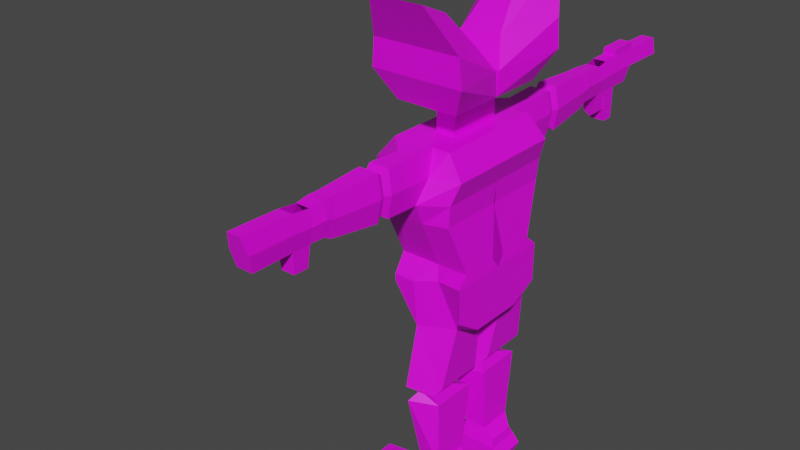 # Source: BOT1.blend  (saved by Blender 2.82.7; exported with 4.5.12 LTS)
import bpy
from mathutils import Matrix  # noqa: F401  (used for matrix-valued properties, if any)

bpy.ops.wm.read_factory_settings(use_empty=True)
scene = bpy.context.scene
scene.name = 'Scene'

# ---- collections
col_collection = bpy.data.collections.new('Collection'); scene.collection.children.link(col_collection)

# ---- images (referenced by path relative to the original .blend; pixels are not part of the script)
import os
ASSET_DIR = os.environ.get("B2B_ASSET_DIR", "")  # directory of the original .blend (textures are referenced by path, not embedded)
HERE = os.path.dirname(os.path.abspath(__file__))  # packed textures are extracted next to this script under _unpacked/

def load_image(name, relpath, width, height, colorspace="sRGB"):
    """Load a texture the original file referenced (path relative to the .blend, or extracted next to this script)."""
    p = next((c for c in (os.path.join(HERE, relpath), os.path.join(ASSET_DIR, relpath)) if relpath and os.path.exists(c)), "")
    if p:
        img = bpy.data.images.load(p, check_existing=True)
        img.name = name
    else:  # same state as the original file: an image datablock whose file is absent (Cycles renders it pink)
        img = bpy.data.images.new(name, width, height)
        img.source = "FILE"
        img.filepath = "//" + (relpath or name)
    img.colorspace_settings.name = colorspace
    return img
img_frame_1_png = load_image('Frame 1.png', 'Frame 1.png', 1024, 1024, 'sRGB')

# ---- materials (node trees are filled in below, after node groups)
mat_material_001 = bpy.data.materials.new('Material.001')
mat_material_001.use_transparent_shadow = False

# ---- material node trees
mat_material_001.use_nodes = True; mat_material_001.node_tree.nodes.clear()
_N = mat_material_001.node_tree.nodes; _L = mat_material_001.node_tree.links
n0 = _N.new('ShaderNodeOutputMaterial'); n0.name = 'Material Output'; n0.location = (300, 300)
n1 = _N.new('ShaderNodeBsdfPrincipled'); n1.name = 'Principled BSDF'; n1.location = (10, 300)
n1.distribution = 'GGX'
n1.subsurface_method = 'BURLEY'
n1.inputs[3].default_value = 1.45
n1.inputs[27].default_value = (0.0, 0.0, 0.0, 1.0)
n1.inputs[28].default_value = 1.0
n2 = _N.new('ShaderNodeTexImage'); n2.name = 'Image Texture'; n2.location = (-312, 293)
n2.image = img_frame_1_png
n2.interpolation = 'Closest'
_L.new(n1.outputs[0], n0.inputs[0])
_L.new(n2.outputs[0], n1.inputs[0])
n0.is_active_output = True

# ---- world
world_world = bpy.data.worlds.new('World'); scene.world = world_world
world_world.use_nodes = True; world_world.node_tree.nodes.clear()
_N = world_world.node_tree.nodes; _L = world_world.node_tree.links
n0 = _N.new('ShaderNodeOutputWorld'); n0.name = 'World Output'; n0.location = (300, 300)
n1 = _N.new('ShaderNodeBackground'); n1.name = 'Background'; n1.location = (10, 300)
n1.inputs[0].default_value = (0.05088, 0.05088, 0.05088, 1.0)
_L.new(n1.outputs[0], n0.inputs[0])
n0.is_active_output = True
world_world.color = (0.05088, 0.05088, 0.05088)
world_world.use_sun_shadow = False
world_world.sun_shadow_jitter_overblur = 0.0

# ---- meshes
me_cube_002 = bpy.data.meshes.new('Cube.002')
me_cube_002.from_pydata([(-1.0, 1.0, -0.8643), (-1.0, 1.0, 1.0), (1.494, 1.0, -1.186), (1.0, 1.0, 1.0), (-1.0, 1.0, -0.7772), (1.494, 1.0, -0.6648), (-1.295, 1.148, 0.4237), (1.295, 1.148, 0.4237), (-1.0, 0.4932, 1.0), (1.494, 0.4932, -1.372), (-0.6495, 0.4932, -1.372), (1.0, 0.4932, 1.0), (1.494, 0.4932, -0.6648), (-1.0, 0.4932, -0.7772), (1.295, 0.4919, 0.4237), (-1.295, 0.4919, 0.4237), (-1.002, 0.7997, -0.5279), (1.455, 0.7997, -0.5279), (1.455, -0.1395, -0.5279), (-1.002, 0.00109, -0.5279), (-1.002, 0.2912, -0.5279), (1.455, 0.2912, -0.5279), (0.8854, 1.205, -1.417), (0.419, 1.0, 1.0), (0.419, 1.0, -0.7318), (0.419, 1.388, 0.4061), (0.8854, 0.6032, -1.421), (0.419, 0.4932, 1.0), (0.3677, 0.7997, -0.5279), (-0.2612, 0.9135, -1.417), (-0.2612, 0.312, -1.421), (-0.2612, 1.369, 0.9933), (-0.2612, 1.0, -0.7772), (-0.4028, 1.388, 0.4061), (-0.2612, 0.4932, 1.0), (-0.2889, 0.7997, -0.5279), (-0.2612, 0.4932, 1.247), (0.419, 0.4932, 1.247), (-0.2612, 0.4932, 1.247), (0.419, 0.4932, 1.247), (-0.9784, 0.9594, 1.432), (-0.3387, 0.821, 2.485), (0.4964, 0.821, 2.485), (-0.8336, 1.641, 2.739), (0.9913, 1.641, 2.739), (-0.6119, 0.3055, 2.056), (1.588, 1.209, 2.165), (0.7696, 0.3055, 2.056), (-1.431, 1.209, 2.165), (-0.2612, 1.985, 1.013), (0.419, 1.985, 1.013), (-0.4028, 2.004, 0.4262), (0.419, 2.004, 0.4262), (-0.2003, 2.104, 0.9579), (0.3439, 2.104, 0.9579), (-0.3136, 2.119, 0.4881), (0.3439, 2.119, 0.4881), (-0.2612, 2.208, 1.019), (0.419, 2.208, 1.019), (-0.4028, 2.227, 0.4323), (0.419, 2.227, 0.4323), (-0.1996, 3.087, 0.9891), (0.343, 3.087, 0.9891), (-0.3125, 3.102, 0.5207), (0.343, 3.102, 0.5207), (-0.1996, 3.241, 0.9933), (0.343, 3.241, 0.9933), (-0.3125, 3.256, 0.5775), (0.343, 3.256, 0.5775), (-0.1668, 3.676, 0.9707), (0.3071, 3.676, 0.9707), (-0.2654, 3.689, 0.5775), (0.3071, 3.689, 0.5775), (-0.1668, 3.878, 1.001), (0.3071, 3.878, 1.001), (-0.2654, 3.891, 0.5775), (0.3071, 3.891, 0.5775), (0.5868, 1.363, -2.285), (0.5868, 0.4653, -2.291), (-0.4291, 1.072, -2.285), (-0.4291, 0.1742, -2.291), (0.351, 0.865, -2.39), (0.351, 0.3838, -2.393), (-0.1932, 0.865, -2.39), (-0.1932, 0.3838, -2.393), (0.5536, 1.248, -2.505), (0.5536, 0.4082, -2.51), (-0.3958, 1.045, -2.505), (-0.3958, 0.206, -2.51), (0.6392, 1.048, -3.396), (0.6392, 0.4428, -3.398), (-0.1556, 0.8457, -3.396), (-0.1556, 0.4311, -3.398), (1.052, 0.8801, -3.502), (1.052, 0.399, -3.505), (-0.1932, 0.8801, -3.502), (-0.1932, 0.399, -3.505), (1.12, 0.9612, -3.615), (1.12, 0.3598, -3.619), (-0.2612, 0.9612, -3.615), (-0.2612, 0.3598, -3.619), (1.398, 0.9625, -3.736), (1.398, 0.3611, -3.74), (-0.2612, 0.9625, -3.736), (-0.2612, 0.3611, -3.74), (1.12, 0.9655, -4.012), (1.12, 0.3641, -4.016), (-0.2612, 0.9655, -4.012), (-0.2612, 0.3641, -4.016), (-2.365, 0.9625, -3.867), (-2.365, 0.3611, -3.87), (-2.365, 0.9655, -4.012), (-2.365, 0.3641, -4.016), (-0.1668, 4.215, 1.01), (0.3071, 4.207, 1.01), (-0.2654, 4.22, 0.5775), (0.3071, 4.22, 0.5775), (0.2572, 3.971, 0.3078), (-0.2156, 3.971, 0.3078), (0.2572, 3.525, 0.3078), (-0.2156, 3.716, 0.3078), (-0.1668, 4.761, 1.017), (0.3071, 4.761, 1.017), (-0.2654, 4.6, 0.5775), (0.3071, 4.6, 0.5775), (-1.233, 1.134, 0.1435), (1.232, 1.134, 0.1435), (1.232, 0.008801, 0.1435), (-1.233, 0.008801, 0.1435), (-1.233, 0.5098, 0.1435), (1.232, 0.5098, 0.1435), (0.4257, 1.24, 0.1358), (-0.3697, 1.24, 0.1358), (-1.513, 1.196, 1.805), (-1.005, 0.04099, 1.737), (1.136, 0.9594, 1.432), (1.163, 0.04099, 1.737), (1.67, 1.196, 1.805), (-1.0, -1.0, -0.8643), (-1.0, -1.0, 1.0), (1.494, -1.0, -1.114), (1.0, -1.0, 1.0), (-0.6495, 0.0, -1.372), (-1.0, 0.0, 1.0), (1.494, 0.0, -1.372), (1.0, 0.0, 1.0), (-1.0, -1.0, -0.7772), (1.494, -1.0, -0.6648), (1.494, 0.0, -0.6648), (-1.0, 0.0, -0.7772), (-1.295, -1.148, 0.4237), (1.295, -1.148, 0.4237), (1.295, 0.0, 0.4237), (-1.295, 0.0, 0.4237), (-1.0, -0.4932, 1.0), (1.494, -0.4932, -1.372), (-0.6495, -0.4932, -1.372), (1.0, -0.4932, 1.0), (1.494, -0.4932, -0.6648), (-1.0, -0.4932, -0.7772), (1.295, -0.4919, 0.4237), (-1.295, -0.4919, 0.4237), (-1.002, -0.7997, -0.5279), (1.455, -0.7997, -0.5279), (1.455, 0.1395, -0.5279), (-1.002, -0.00109, -0.5279), (-1.002, -0.2912, -0.5279), (1.455, -0.2912, -0.5279), (0.8854, -0.6223, -1.417), (0.419, -1.0, 1.0), (0.419, 0.0, 1.0), (0.419, 0.0, -1.372), (0.419, -0.8307, -0.7413), (0.419, -1.388, 0.4061), (0.8854, -0.02088, -1.421), (0.419, -0.4932, 1.0), (0.3677, -0.7997, -0.5279), (-0.2612, -0.9135, -1.417), (-0.2612, 0.0, -1.372), (-0.2612, -0.312, -1.421), (-0.2612, -1.369, 0.9933), (-0.2612, 0.0, 1.0), (-0.2612, -1.0, -0.7772), (-0.4028, -1.388, 0.4061), (-0.2612, -0.4932, 1.0), (-0.2889, -0.7997, -0.5279), (-0.2612, 0.0, 1.247), (0.419, 0.0, 1.247), (-0.2612, -0.4932, 1.247), (0.419, -0.4932, 1.247), (-0.2612, 0.0, 1.247), (0.419, 0.0, 1.247), (-0.2612, -0.4932, 1.247), (0.419, -0.4932, 1.247), (-0.9784, 0.0, 1.432), (-0.9784, -0.9594, 1.432), (-0.3387, -0.821, 2.485), (0.4964, -0.821, 2.485), (-0.8336, -1.641, 2.739), (0.9913, -1.641, 2.739), (-0.6119, -0.3055, 2.056), (1.588, -1.209, 2.165), (0.7696, -0.3055, 2.056), (-1.431, -1.209, 2.165), (-0.2612, -1.985, 1.013), (0.419, -1.985, 1.013), (-0.4028, -2.004, 0.4262), (0.419, -2.004, 0.4262), (-0.2003, -2.104, 0.9579), (0.3439, -2.104, 0.9579), (-0.3136, -2.119, 0.4881), (0.3439, -2.119, 0.4881), (-0.2612, -2.208, 1.019), (0.419, -2.208, 1.019), (-0.4028, -2.227, 0.4323), (0.419, -2.227, 0.4323), (-0.1996, -3.087, 0.9891), (0.343, -3.087, 0.9891), (-0.3125, -3.102, 0.5207), (0.343, -3.102, 0.5207), (-0.1996, -3.241, 0.9933), (0.343, -3.241, 0.9933), (-0.3125, -3.256, 0.5775), (0.343, -3.256, 0.5775), (-0.1668, -3.485, 0.9707), (0.3071, -3.485, 0.9707), (-0.2654, -3.498, 0.5775), (0.3071, -3.498, 0.5775), (-0.1668, -3.795, 1.001), (0.3071, -3.795, 1.001), (-0.2654, -3.808, 0.5775), (0.3071, -3.808, 0.5775), (0.5868, -0.7812, -2.285), (0.5868, 0.117, -2.291), (-0.4291, -1.072, -2.285), (-0.4291, -0.1742, -2.291), (0.351, -0.865, -2.39), (0.351, -0.3838, -2.393), (-0.1932, -0.865, -2.39), (-0.1932, -0.3838, -2.393), (0.5536, -0.8431, -2.505), (0.5536, -0.00372, -2.51), (-0.3958, -1.045, -2.505), (-0.3958, -0.206, -2.51), (0.6264, -0.8666, -3.396), (0.6392, -0.2288, -3.398), (-0.1556, -0.8457, -3.396), (-0.1556, -0.4311, -3.398), (1.052, -0.8801, -3.502), (1.052, -0.399, -3.505), (-0.1932, -0.8801, -3.502), (-0.1932, -0.399, -3.505), (1.12, -0.9612, -3.615), (1.12, -0.3598, -3.619), (-0.2612, -0.9612, -3.615), (-0.2612, -0.3598, -3.619), (1.398, -0.9625, -3.736), (1.398, -0.3611, -3.74), (-0.2612, -0.9625, -3.736), (-0.2612, -0.3611, -3.74), (1.12, -0.9655, -4.012), (1.12, -0.3641, -4.016), (-0.2612, -0.9655, -4.012), (-0.2612, -0.3641, -4.016), (-2.365, -0.9625, -3.867), (-2.365, -0.3611, -3.87), (-2.365, -0.9655, -4.012), (-2.365, -0.3641, -4.016), (-0.1668, -4.133, 1.01), (0.3071, -4.124, 1.01), (-0.2654, -4.137, 0.5775), (0.3071, -4.137, 0.5775), (0.2572, -3.781, 0.3078), (-0.2156, -3.781, 0.3078), (0.2572, -3.525, 0.3078), (-0.2156, -3.525, 0.3078), (-0.1668, -4.678, 1.017), (0.3071, -4.678, 1.017), (-0.2654, -4.517, 0.5775), (0.3071, -4.517, 0.5775), (-1.233, -1.134, 0.1435), (1.232, -1.134, 0.1435), (1.232, -0.008801, 0.1435), (-1.233, -0.008801, 0.1435), (-1.233, -0.5098, 0.1435), (1.232, -0.5098, 0.1435), (0.4257, -1.24, 0.1358), (-0.3697, -1.24, 0.1358), (-1.513, -1.196, 1.805), (-1.005, -0.04099, 1.737), (1.136, -0.9594, 1.432), (1.163, -0.04099, 1.737), (1.136, 0.0, 1.432), (1.67, -1.196, 1.805), (-1.595, 1.074, 0.7118), (1.568, 1.074, 0.7118), (1.568, 0.0, 0.7118), (-1.595, 0.0, 0.7118), (1.568, 0.4926, 0.7118), (-1.595, 0.4926, 0.7118), (0.5641, 1.194, 0.7031), (-0.471, 1.378, 0.6997), (0.5641, 1.994, 0.7198), (-0.471, 1.994, 0.7198), (0.4606, 2.112, 0.723), (-0.3675, 2.112, 0.723), (0.5641, 2.217, 0.7259), (-0.471, 2.217, 0.7259), (0.4594, 3.095, 0.7549), (-0.3663, 3.095, 0.7549), (0.4594, 3.249, 0.7854), (-0.3663, 3.249, 0.7854), (0.4098, 3.682, 0.7741), (-0.3113, 3.682, 0.7741), (0.4098, 3.884, 0.789), (-0.3113, 3.884, 0.789), (0.4098, 4.213, 0.7939), (-0.3113, 4.218, 0.7939), (0.4098, 4.68, 0.7974), (-0.3113, 4.68, 0.7974), (-1.595, -1.074, 0.7118), (1.568, -1.074, 0.7118), (1.568, -0.4926, 0.7118), (-1.595, -0.4926, 0.7118), (0.5641, -1.194, 0.7031), (-0.471, -1.378, 0.6997), (0.5641, -1.994, 0.7198), (-0.471, -1.994, 0.7198), (0.4606, -2.112, 0.723), (-0.3675, -2.112, 0.723), (0.5641, -2.217, 0.7259), (-0.471, -2.217, 0.7259), (0.4594, -3.095, 0.7549), (-0.3663, -3.095, 0.7549), (0.4594, -3.249, 0.7854), (-0.3663, -3.249, 0.7854), (0.4098, -3.492, 0.7741), (-0.3113, -3.492, 0.7741), (0.4098, -3.801, 0.789), (-0.3113, -3.801, 0.789), (0.4098, -4.131, 0.7939), (-0.3113, -4.135, 0.7939), (0.4098, -4.598, 0.7974), (-0.3113, -4.598, 0.7974), (-0.1668, 4.761, 1.017), (0.3071, 4.761, 1.017), (0.4098, 4.68, 0.7974), (-0.3113, 4.68, 0.7974), (-0.1668, 5.577, 1.014), (0.3071, 5.577, 1.014), (0.4098, 5.577, 0.7939), (-0.3113, 5.577, 0.7939), (-0.1669, 4.213, 1.098), (0.307, 4.205, 1.098), (-0.1669, 4.759, 1.105), (0.307, 4.759, 1.105), (-0.2654, 3.998, 0.1329), (0.3071, 3.998, 0.1329), (-0.2654, 4.22, 0.1329), (0.3071, 4.22, 0.1329)], [], [(299, 8, 1, 294), (300, 23, 3, 295), (34, 8, 143, 181), (26, 9, 144, 171), (298, 11, 145, 296), (9, 12, 148, 144), (22, 24, 5, 2), (10, 13, 4, 0), (130, 14, 152, 127), (131, 25, 7, 126), (129, 15, 6, 125), (128, 153, 15, 129), (126, 7, 14, 130), (142, 149, 13, 10), (2, 5, 12, 9), (295, 3, 11, 298), (22, 2, 9, 26), (31, 1, 8, 34), (297, 143, 8, 299), (5, 17, 21, 12), (149, 19, 20, 13), (13, 20, 16, 4), (24, 28, 17, 5), (12, 21, 18, 148), (32, 35, 28, 24), (3, 23, 27, 11), (26, 30, 80, 78), (132, 33, 25, 131), (29, 32, 24, 22), (30, 26, 171, 178), (11, 27, 170, 145), (31, 23, 50, 49), (294, 1, 31, 301), (10, 30, 178, 142), (0, 4, 32, 29), (125, 6, 33, 132), (0, 29, 30, 10), (4, 16, 35, 32), (23, 31, 34, 27), (170, 27, 37, 187), (36, 186, 190, 38), (34, 181, 186, 36), (27, 34, 36, 37), (191, 39, 135, 292), (37, 36, 38, 39), (187, 37, 39, 191), (47, 46, 44, 42), (38, 190, 194, 40), (39, 38, 40, 135), (44, 43, 41, 42), (48, 45, 41, 43), (46, 48, 43, 44), (137, 133, 48, 46), (133, 134, 45, 48), (136, 137, 46, 47), (303, 49, 53, 305), (301, 31, 49, 303), (25, 33, 51, 52), (300, 25, 52, 302), (56, 55, 59, 60), (52, 51, 55, 56), (302, 52, 56, 304), (49, 50, 54, 53), (306, 60, 64, 308), (304, 56, 60, 306), (53, 54, 58, 57), (305, 53, 57, 307), (309, 61, 65, 311), (57, 58, 62, 61), (307, 57, 61, 309), (60, 59, 63, 64), (310, 68, 72, 312), (64, 63, 67, 68), (308, 64, 68, 310), (61, 62, 66, 65), (312, 72, 76, 314), (65, 66, 70, 69), (311, 65, 69, 313), (68, 67, 71, 72), (315, 73, 113, 317), (75, 76, 117, 118), (313, 69, 73, 315), (71, 75, 118, 120), (78, 80, 84, 82), (30, 29, 79, 80), (29, 22, 77, 79), (22, 26, 78, 77), (81, 82, 86, 85), (77, 78, 82, 81), (80, 79, 83, 84), (79, 77, 81, 83), (88, 87, 91, 92), (84, 83, 87, 88), (83, 81, 85, 87), (82, 84, 88, 86), (90, 92, 96, 94), (87, 85, 89, 91), (86, 88, 92, 90), (85, 86, 90, 89), (96, 95, 99, 100), (89, 90, 94, 93), (92, 91, 95, 96), (91, 89, 93, 95), (99, 97, 101, 103), (95, 93, 97, 99), (94, 96, 100, 98), (93, 94, 98, 97), (102, 104, 108, 106), (98, 100, 104, 102), (97, 98, 102, 101), (100, 99, 103, 104), (107, 105, 106, 108), (101, 102, 106, 105), (103, 107, 111, 109), (103, 101, 105, 107), (110, 109, 111, 112), (107, 108, 112, 111), (104, 103, 109, 110), (108, 104, 110, 112), (45, 47, 42, 41), (116, 115, 123, 124), (75, 115, 358, 356), (314, 76, 116, 316), (73, 74, 114, 113), (76, 72, 119, 117), (72, 71, 120, 119), (119, 120, 118, 117), (319, 121, 344, 347), (316, 116, 124, 318), (113, 114, 353, 352), (317, 113, 121, 319), (136, 134, 194, 292), (16, 125, 132, 35), (35, 132, 131, 28), (17, 126, 130, 21), (19, 128, 129, 20), (20, 129, 125, 16), (28, 131, 126, 17), (21, 130, 127, 18), (47, 45, 134, 136), (40, 194, 134, 133), (135, 40, 133, 137), (292, 135, 137, 136), (323, 320, 139, 154), (324, 321, 141, 169), (184, 181, 143, 154), (174, 171, 144, 155), (322, 296, 145, 157), (155, 144, 148, 158), (168, 140, 147, 172), (156, 138, 146, 159), (285, 282, 152, 160), (286, 281, 151, 173), (284, 280, 150, 161), (283, 284, 161, 153), (281, 285, 160, 151), (142, 156, 159, 149), (140, 155, 158, 147), (321, 322, 157, 141), (168, 174, 155, 140), (180, 184, 154, 139), (297, 323, 154, 143), (147, 158, 167, 163), (149, 159, 166, 165), (159, 146, 162, 166), (172, 147, 163, 176), (158, 148, 164, 167), (182, 172, 176, 185), (141, 157, 175, 169), (174, 233, 235, 179), (287, 286, 173, 183), (177, 168, 172, 182), (179, 178, 171, 174), (157, 145, 170, 175), (180, 204, 205, 169), (320, 325, 180, 139), (156, 142, 178, 179), (138, 177, 182, 146), (280, 287, 183, 150), (138, 156, 179, 177), (146, 182, 185, 162), (169, 175, 184, 180), (170, 187, 189, 175), (188, 192, 190, 186), (184, 188, 186, 181), (175, 189, 188, 184), (191, 292, 290, 193), (189, 193, 192, 188), (187, 191, 193, 189), (202, 197, 199, 201), (192, 195, 194, 190), (193, 290, 195, 192), (199, 197, 196, 198), (203, 198, 196, 200), (201, 199, 198, 203), (293, 201, 203, 288), (288, 203, 200, 289), (291, 202, 201, 293), (327, 329, 208, 204), (325, 327, 204, 180), (173, 207, 206, 183), (324, 326, 207, 173), (211, 215, 214, 210), (207, 211, 210, 206), (326, 328, 211, 207), (204, 208, 209, 205), (330, 332, 219, 215), (328, 330, 215, 211), (208, 212, 213, 209), (329, 331, 212, 208), (333, 335, 220, 216), (212, 216, 217, 213), (331, 333, 216, 212), (215, 219, 218, 214), (334, 336, 227, 223), (219, 223, 222, 218), (332, 334, 223, 219), (216, 220, 221, 217), (336, 338, 231, 227), (220, 224, 225, 221), (335, 337, 224, 220), (223, 227, 226, 222), (339, 341, 268, 228), (230, 273, 272, 231), (337, 339, 228, 224), (226, 275, 273, 230), (233, 237, 239, 235), (179, 235, 234, 177), (177, 234, 232, 168), (168, 232, 233, 174), (236, 240, 241, 237), (232, 236, 237, 233), (235, 239, 238, 234), (234, 238, 236, 232), (243, 247, 246, 242), (239, 243, 242, 238), (238, 242, 240, 236), (237, 241, 243, 239), (245, 249, 251, 247), (242, 246, 244, 240), (241, 245, 247, 243), (240, 244, 245, 241), (251, 255, 254, 250), (244, 248, 249, 245), (247, 251, 250, 246), (246, 250, 248, 244), (254, 258, 256, 252), (250, 254, 252, 248), (249, 253, 255, 251), (248, 252, 253, 249), (257, 261, 263, 259), (253, 257, 259, 255), (252, 256, 257, 253), (255, 259, 258, 254), (262, 263, 261, 260), (256, 260, 261, 257), (258, 264, 266, 262), (258, 262, 260, 256), (265, 267, 266, 264), (262, 266, 267, 263), (259, 265, 264, 258), (263, 267, 265, 259), (200, 196, 197, 202), (271, 279, 278, 270), (231, 271, 270, 230), (338, 340, 271, 231), (228, 268, 269, 229), (231, 272, 274, 227), (227, 274, 275, 226), (274, 272, 273, 275), (343, 342, 277, 276), (340, 342, 279, 271), (268, 276, 277, 269), (341, 343, 276, 268), (291, 292, 194, 289), (162, 185, 287, 280), (185, 176, 286, 287), (163, 167, 285, 281), (165, 166, 284, 283), (166, 162, 280, 284), (176, 163, 281, 286), (167, 164, 282, 285), (202, 291, 289, 200), (195, 288, 289, 194), (290, 293, 288, 195), (292, 291, 293, 290), (270, 278, 343, 341), (269, 277, 342, 340), (278, 279, 342, 343), (229, 269, 340, 338), (226, 230, 339, 337), (230, 270, 341, 339), (222, 226, 337, 335), (225, 229, 338, 336), (217, 221, 334, 332), (221, 225, 336, 334), (214, 218, 333, 331), (218, 222, 335, 333), (210, 214, 331, 329), (209, 213, 330, 328), (213, 217, 332, 330), (205, 209, 328, 326), (169, 205, 326, 324), (183, 206, 327, 325), (206, 210, 329, 327), (150, 183, 325, 320), (153, 161, 323, 297), (151, 160, 322, 321), (160, 152, 296, 322), (173, 151, 321, 324), (161, 150, 320, 323), (115, 317, 319, 123), (114, 316, 318, 122), (123, 319, 318, 124), (74, 314, 316, 114), (71, 313, 315, 75), (75, 315, 317, 115), (67, 311, 313, 71), (70, 312, 314, 74), (62, 308, 310, 66), (66, 310, 312, 70), (59, 307, 309, 63), (63, 309, 311, 67), (55, 305, 307, 59), (54, 304, 306, 58), (58, 306, 308, 62), (50, 302, 304, 54), (23, 300, 302, 50), (33, 301, 303, 51), (51, 303, 305, 55), (6, 294, 301, 33), (153, 297, 299, 15), (7, 295, 298, 14), (14, 298, 296, 152), (25, 300, 295, 7), (15, 299, 294, 6), (347, 344, 348, 351), (121, 122, 345, 344), (122, 318, 346, 345), (318, 319, 347, 346), (351, 348, 349, 350), (344, 345, 349, 348), (346, 347, 351, 350), (345, 346, 350, 349), (352, 353, 355, 354), (114, 122, 355, 353), (122, 121, 354, 355), (121, 113, 352, 354), (357, 356, 358, 359), (115, 116, 359, 358), (76, 75, 356, 357), (116, 76, 357, 359)])
_uv = me_cube_002.uv_layers.new(name='UVMap')
_uv.uv.foreach_set('vector', [0.7434, 0.8778, 0.7434, 0.8778, 0.7434, 0.8778, 0.7434, 0.8778, 0.7434, 0.8778, 0.7434, 0.8778, 0.7434, 0.8778, 0.7434, 0.8778, 0.7434, 0.8778, 0.7434, 0.8778, 0.7434, 0.8778, 0.7434, 0.8778, 0.5734, 0.7752, 0.5734, 0.7752, 0.5734, 0.7752, 0.5734, 0.7752, 0.7434, 0.8778, 0.7434, 0.8778, 0.7434, 0.8778, 0.7434, 0.8778, 0.5734, 0.7752, 0.5734, 0.7752, 0.5734, 0.7752, 0.5734, 0.7752, 0.5734, 0.7752, 0.5734, 0.7752, 0.5734, 0.7752, 0.5734, 0.7752, 0.5734, 0.7752, 0.5734, 0.7752, 0.5734, 0.7752, 0.5734, 0.7752, 0.7434, 0.8778, 0.7434, 0.8778, 0.7434, 0.8778, 0.7434, 0.8778, 0.7434, 0.8778, 0.7434, 0.8778, 0.7434, 0.8778, 0.7434, 0.8778, 0.7434, 0.8778, 0.7434, 0.8778, 0.7434, 0.8778, 0.7434, 0.8778, 0.7434, 0.8778, 0.7434, 0.8778, 0.7434, 0.8778, 0.7434, 0.8778, 0.7434, 0.8778, 0.7434, 0.8778, 0.7434, 0.8778, 0.7434, 0.8778, 0.5734, 0.7752, 0.5734, 0.7752, 0.5734, 0.7752, 0.5734, 0.7752, 0.5734, 0.7752, 0.5734, 0.7752, 0.5734, 0.7752, 0.5734, 0.7752, 0.7434, 0.8778, 0.7434, 0.8778, 0.7434, 0.8778, 0.7434, 0.8778, 0.5734, 0.7752, 0.5734, 0.7752, 0.5734, 0.7752, 0.5734, 0.7752, 0.7434, 0.8778, 0.7434, 0.8778, 0.7434, 0.8778, 0.7434, 0.8778, 0.7434, 0.8778, 0.7434, 0.8778, 0.7434, 0.8778, 0.7434, 0.8778, 0.7434, 0.8778, 0.7434, 0.8778, 0.7434, 0.8778, 0.7434, 0.8778, 0.7434, 0.8778, 0.7434, 0.8778, 0.7434, 0.8778, 0.7434, 0.8778, 0.7434, 0.8778, 0.7434, 0.8778, 0.7434, 0.8778, 0.7434, 0.8778, 0.7434, 0.8778, 0.7434, 0.8778, 0.7434, 0.8778, 0.7434, 0.8778, 0.7434, 0.8778, 0.7434, 0.8778, 0.7434, 0.8778, 0.7434, 0.8778, 0.7434, 0.8778, 0.7434, 0.8778, 0.7434, 0.8778, 0.7434, 0.8778, 0.7434, 0.8778, 0.7434, 0.8778, 0.7434, 0.8778, 0.7434, 0.8778, 0.7434, 0.8778, 0.7434, 0.8778, 0.7434, 0.8778, 0.7434, 0.8778, 0.7434, 0.8778, 0.7434, 0.8778, 0.7434, 0.8778, 0.7434, 0.8778, 0.5734, 0.7752, 0.5734, 0.7752, 0.5734, 0.7752, 0.5734, 0.7752, 0.5734, 0.7752, 0.5734, 0.7752, 0.5734, 0.7752, 0.5734, 0.7752, 0.7434, 0.8778, 0.7434, 0.8778, 0.7434, 0.8778, 0.7434, 0.8778, 0.7434, 0.7801, 0.7434, 0.7801, 0.7434, 0.7801, 0.7434, 0.7801, 0.7434, 0.8778, 0.7434, 0.8778, 0.7434, 0.8778, 0.7434, 0.8778, 0.5734, 0.7752, 0.5734, 0.7752, 0.5734, 0.7752, 0.5734, 0.7752, 0.5734, 0.7752, 0.5734, 0.7752, 0.5734, 0.7752, 0.5734, 0.7752, 0.7434, 0.8778, 0.7434, 0.8778, 0.7434, 0.8778, 0.7434, 0.8778, 0.5734, 0.7752, 0.5734, 0.7752, 0.5734, 0.7752, 0.5734, 0.7752, 0.7434, 0.8778, 0.7434, 0.8778, 0.7434, 0.8778, 0.7434, 0.8778, 0.7434, 0.7801, 0.7434, 0.7801, 0.7434, 0.7801, 0.7434, 0.7801, 0.7434, 0.8778, 0.7434, 0.8778, 0.7434, 0.8778, 0.7434, 0.8778, 0.7434, 0.8778, 0.7434, 0.8778, 0.7434, 0.8778, 0.7434, 0.8778, 0.7434, 0.8778, 0.7434, 0.8778, 0.7434, 0.8778, 0.7434, 0.8778, 0.7434, 0.7801, 0.7434, 0.7801, 0.7434, 0.7801, 0.7434, 0.7801, 0.7434, 0.8778, 0.7434, 0.8778, 0.7434, 0.8778, 0.7434, 0.8778, 0.7434, 0.7801, 0.7434, 0.7801, 0.7434, 0.7801, 0.7434, 0.7801, 0.7434, 0.8778, 0.7434, 0.8778, 0.7434, 0.8778, 0.7434, 0.8778, 0.7434, 0.8778, 0.7434, 0.8778, 0.7434, 0.8778, 0.7434, 0.8778, 0.7434, 0.8778, 0.7434, 0.8778, 0.7434, 0.8778, 0.7434, 0.8778, 0.7434, 0.7801, 0.7434, 0.7801, 0.7434, 0.7801, 0.7434, 0.7801, 0.7434, 0.7801, 0.7434, 0.7801, 0.7434, 0.7801, 0.7434, 0.7801, 0.7434, 0.8778, 0.7434, 0.8778, 0.7434, 0.8778, 0.7434, 0.8778, 0.7434, 0.7801, 0.7434, 0.7801, 0.7434, 0.7801, 0.7434, 0.7801, 0.7434, 0.7801, 0.7434, 0.7801, 0.7434, 0.7801, 0.7434, 0.7801, 0.5913, 0.9315, 0.5913, 0.9315, 0.5913, 0.9315, 0.5913, 0.9315, 0.7434, 0.8778, 0.7434, 0.8778, 0.7434, 0.8778, 0.7434, 0.8778, 0.7434, 0.8778, 0.7434, 0.8778, 0.7434, 0.8778, 0.7434, 0.8778, 0.7434, 0.8778, 0.7434, 0.8778, 0.7434, 0.8778, 0.7434, 0.8778, 0.7434, 0.8778, 0.7434, 0.8778, 0.7434, 0.8778, 0.7434, 0.8778, 0.7434, 0.8778, 0.7434, 0.8778, 0.7434, 0.8778, 0.7434, 0.8778, 0.7434, 0.8778, 0.7434, 0.8778, 0.7434, 0.8778, 0.7434, 0.8778, 0.7434, 0.8778, 0.7434, 0.8778, 0.7434, 0.8778, 0.7434, 0.8778, 0.7434, 0.8778, 0.7434, 0.8778, 0.7434, 0.8778, 0.7434, 0.8778, 0.7434, 0.7801, 0.7434, 0.7801, 0.7434, 0.7801, 0.7434, 0.7801, 0.7434, 0.8778, 0.7434, 0.8778, 0.7434, 0.8778, 0.7434, 0.8778, 0.7434, 0.8778, 0.7434, 0.8778, 0.7434, 0.8778, 0.7434, 0.8778, 0.7434, 0.7801, 0.7434, 0.7801, 0.7434, 0.7801, 0.7434, 0.7801, 0.7434, 0.8778, 0.7434, 0.8778, 0.7434, 0.8778, 0.7434, 0.8778, 0.7434, 0.8778, 0.7434, 0.8778, 0.7434, 0.8778, 0.7434, 0.8778, 0.7434, 0.7801, 0.7434, 0.7801, 0.7434, 0.7801, 0.7434, 0.7801, 0.7434, 0.8778, 0.7434, 0.8778, 0.7434, 0.8778, 0.7434, 0.8778, 0.7434, 0.8778, 0.7434, 0.8778, 0.7434, 0.8778, 0.7434, 0.8778, 0.7434, 0.8778, 0.7434, 0.8778, 0.7434, 0.8778, 0.7434, 0.8778, 0.7434, 0.8778, 0.7434, 0.8778, 0.7434, 0.8778, 0.7434, 0.8778, 0.7434, 0.8778, 0.7434, 0.8778, 0.7434, 0.8778, 0.7434, 0.8778, 0.7434, 0.7801, 0.7434, 0.7801, 0.7434, 0.7801, 0.7434, 0.7801, 0.7434, 0.8778, 0.7434, 0.8778, 0.7434, 0.8778, 0.7434, 0.8778, 0.7434, 0.7801, 0.7434, 0.7801, 0.7434, 0.7801, 0.7434, 0.7801, 0.7434, 0.8778, 0.7434, 0.8778, 0.7434, 0.8778, 0.7434, 0.8778, 0.7434, 0.8778, 0.7434, 0.8778, 0.7434, 0.8778, 0.7434, 0.8778, 0.1347, 0.3944, 0.1347, 0.3944, 0.1347, 0.3944, 0.1347, 0.3944, 0.1347, 0.3944, 0.1347, 0.3944, 0.1347, 0.3944, 0.1347, 0.3944, 0.7434, 0.8778, 0.7434, 0.8778, 0.7434, 0.8778, 0.7434, 0.8778, 0.1347, 0.3944, 0.1347, 0.3944, 0.1347, 0.3944, 0.1347, 0.3944, 0.7434, 0.8778, 0.7434, 0.8778, 0.7434, 0.8778, 0.7434, 0.8778, 0.7434, 0.8778, 0.7434, 0.8778, 0.7434, 0.8778, 0.7434, 0.8778, 0.7434, 0.8778, 0.7434, 0.8778, 0.7434, 0.8778, 0.7434, 0.8778, 0.7434, 0.8778, 0.7434, 0.8778, 0.7434, 0.8778, 0.7434, 0.8778, 0.7434, 0.8778, 0.7434, 0.8778, 0.7434, 0.8778, 0.7434, 0.8778, 0.7434, 0.8778, 0.7434, 0.8778, 0.7434, 0.8778, 0.7434, 0.8778, 0.7434, 0.8778, 0.7434, 0.8778, 0.7434, 0.8778, 0.7434, 0.8778, 0.7434, 0.8778, 0.7434, 0.8778, 0.7434, 0.8778, 0.7434, 0.8778, 0.7434, 0.8778, 0.7434, 0.8778, 0.7434, 0.8778, 0.7434, 0.8778, 0.7434, 0.8778, 0.7434, 0.8778, 0.7434, 0.8778, 0.7434, 0.8778, 0.7434, 0.8778, 0.7434, 0.8778, 0.7434, 0.8778, 0.7434, 0.8778, 0.7434, 0.8778, 0.7434, 0.8778, 0.7434, 0.8778, 0.7434, 0.8778, 0.7434, 0.8778, 0.7434, 0.8778, 0.7434, 0.8778, 0.7434, 0.8778, 0.7434, 0.8778, 0.7434, 0.8778, 0.7434, 0.8778, 0.7434, 0.8778, 0.7434, 0.8778, 0.7434, 0.8778, 0.7434, 0.8778, 0.7434, 0.8778, 0.7434, 0.8778, 0.7434, 0.8778, 0.7434, 0.8778, 0.7434, 0.8778, 0.7434, 0.8778, 0.7434, 0.8778, 0.7434, 0.8778, 0.7434, 0.8778, 0.7434, 0.8778, 0.7434, 0.8778, 0.7434, 0.8778, 0.7434, 0.8778, 0.7434, 0.8778, 0.7434, 0.8778, 0.7434, 0.8778, 0.7434, 0.8778, 0.7434, 0.8778, 0.7434, 0.8778, 0.7434, 0.8778, 0.7434, 0.8778, 0.7434, 0.8778, 0.7434, 0.8778, 0.7434, 0.8778, 0.7434, 0.8778, 0.7434, 0.8778, 0.7434, 0.8778, 0.7434, 0.8778, 0.7434, 0.8778, 0.7434, 0.8778, 0.7434, 0.8778, 0.7434, 0.8778, 0.7434, 0.8778, 0.7434, 0.8778, 0.7434, 0.8778, 0.7434, 0.8778, 0.7434, 0.8778, 0.7434, 0.8778, 0.7434, 0.8778, 0.7434, 0.8778, 0.7434, 0.8778, 0.7434, 0.8778, 0.7434, 0.8778, 0.7434, 0.8778, 0.7434, 0.8778, 0.7434, 0.8778, 0.7434, 0.8778, 0.7434, 0.8778, 0.7434, 0.8778, 0.7434, 0.8778, 0.7434, 0.8778, 0.7434, 0.8778, 0.7434, 0.8778, 0.7434, 0.8778, 0.7434, 0.8778, 0.7434, 0.8778, 0.7434, 0.8778, 0.7434, 0.8778, 0.7434, 0.8778, 0.7434, 0.8778, 0.7434, 0.8778, 0.7434, 0.8778, 0.7434, 0.8778, 0.7434, 0.8778, 0.7434, 0.8778, 0.7434, 0.8778, 0.7434, 0.8778, 0.7434, 0.8778, 0.7434, 0.8778, 0.7434, 0.8778, 0.7434, 0.8778, 0.7434, 0.8778, 0.7434, 0.8778, 0.7434, 0.8778, 0.7434, 0.8778, 0.7434, 0.8778, 0.7434, 0.8778, 0.7434, 0.8778, 0.7434, 0.8778, 0.7434, 0.8778, 0.7434, 0.8778, 0.7434, 0.8778, 0.7434, 0.8778, 0.7434, 0.8778, 0.7434, 0.8778, 0.7434, 0.7801, 0.7434, 0.7801, 0.7434, 0.7801, 0.7434, 0.7801, 0.1347, 0.3944, 0.1347, 0.3944, 0.1347, 0.3944, 0.1347, 0.3944, 0.1347, 0.3944, 0.1347, 0.3944, 0.1347, 0.3944, 0.1347, 0.3944, 0.1347, 0.3944, 0.1347, 0.3944, 0.1347, 0.3944, 0.1347, 0.3944, 0.1347, 0.3944, 0.1347, 0.3944, 0.1347, 0.3944, 0.1347, 0.3944, 0.1347, 0.3944, 0.1347, 0.3944, 0.1347, 0.3944, 0.1347, 0.3944, 0.1347, 0.3944, 0.1347, 0.3944, 0.1347, 0.3944, 0.1347, 0.3944, 0.7434, 0.8778, 0.7434, 0.8778, 0.7434, 0.8778, 0.7434, 0.8778, 0.09891, 0.3846, 0.09891, 0.3846, 0.09891, 0.3846, 0.09891, 0.3846, 0.1347, 0.3944, 0.1347, 0.3944, 0.1347, 0.3944, 0.1347, 0.3944, 0.1347, 0.3944, 0.1347, 0.3944, 0.1347, 0.3944, 0.1347, 0.3944, 0.1347, 0.3944, 0.1347, 0.3944, 0.1347, 0.3944, 0.1347, 0.3944, 0.7434, 0.7801, 0.7434, 0.7801, 0.7434, 0.7801, 0.7434, 0.7801, 0.8777, 0.7654, 0.8777, 0.7654, 0.8777, 0.7654, 0.8777, 0.7654, 0.8777, 0.7654, 0.8777, 0.7654, 0.8777, 0.7654, 0.8777, 0.7654, 0.8777, 0.7654, 0.8777, 0.7654, 0.8777, 0.7654, 0.8777, 0.7654, 0.8777, 0.7654, 0.8777, 0.7654, 0.8777, 0.7654, 0.8777, 0.7654, 0.8777, 0.7654, 0.8777, 0.7654, 0.8777, 0.7654, 0.8777, 0.7654, 0.8777, 0.7654, 0.8777, 0.7654, 0.8777, 0.7654, 0.8777, 0.7654, 0.8777, 0.7654, 0.8777, 0.7654, 0.8777, 0.7654, 0.8777, 0.7654, 0.7434, 0.7801, 0.7434, 0.7801, 0.7434, 0.7801, 0.7434, 0.7801, 0.7434, 0.8778, 0.7434, 0.8778, 0.7434, 0.8778, 0.7434, 0.8778, 0.7434, 0.7801, 0.7434, 0.7801, 0.7434, 0.7801, 0.7434, 0.7801, 0.7434, 0.8778, 0.7434, 0.8778, 0.7434, 0.8778, 0.7434, 0.8778, 0.7434, 0.8778, 0.7434, 0.8778, 0.7434, 0.8778, 0.7434, 0.8778, 0.7434, 0.8778, 0.7434, 0.8778, 0.7434, 0.8778, 0.7434, 0.8778, 0.7434, 0.8778, 0.7434, 0.8778, 0.7434, 0.8778, 0.7434, 0.8778, 0.5734, 0.7752, 0.5734, 0.7752, 0.5734, 0.7752, 0.5734, 0.7752, 0.7434, 0.8778, 0.7434, 0.8778, 0.7434, 0.8778, 0.7434, 0.8778, 0.5734, 0.7752, 0.5734, 0.7752, 0.5734, 0.7752, 0.5734, 0.7752, 0.5734, 0.7752, 0.5734, 0.7752, 0.5734, 0.7752, 0.5734, 0.7752, 0.5734, 0.7752, 0.5734, 0.7752, 0.5734, 0.7752, 0.5734, 0.7752, 0.7434, 0.8778, 0.7434, 0.8778, 0.7434, 0.8778, 0.7434, 0.8778, 0.7434, 0.8778, 0.7434, 0.8778, 0.7434, 0.8778, 0.7434, 0.8778, 0.7434, 0.8778, 0.7434, 0.8778, 0.7434, 0.8778, 0.7434, 0.8778, 0.7434, 0.8778, 0.7434, 0.8778, 0.7434, 0.8778, 0.7434, 0.8778, 0.7434, 0.8778, 0.7434, 0.8778, 0.7434, 0.8778, 0.7434, 0.8778, 0.5734, 0.7752, 0.5734, 0.7752, 0.5734, 0.7752, 0.5734, 0.7752, 0.5734, 0.7752, 0.5734, 0.7752, 0.5734, 0.7752, 0.5734, 0.7752, 0.7434, 0.8778, 0.7434, 0.8778, 0.7434, 0.8778, 0.7434, 0.8778, 0.5734, 0.7752, 0.5734, 0.7752, 0.5734, 0.7752, 0.5734, 0.7752, 0.7434, 0.8778, 0.7434, 0.8778, 0.7434, 0.8778, 0.7434, 0.8778, 0.7434, 0.8778, 0.7434, 0.8778, 0.7434, 0.8778, 0.7434, 0.8778, 0.7434, 0.8778, 0.7434, 0.8778, 0.7434, 0.8778, 0.7434, 0.8778, 0.7434, 0.8778, 0.7434, 0.8778, 0.7434, 0.8778, 0.7434, 0.8778, 0.7434, 0.8778, 0.7434, 0.8778, 0.7434, 0.8778, 0.7434, 0.8778, 0.7434, 0.8778, 0.7434, 0.8778, 0.7434, 0.8778, 0.7434, 0.8778, 0.7434, 0.8778, 0.7434, 0.8778, 0.7434, 0.8778, 0.7434, 0.8778, 0.7434, 0.8778, 0.7434, 0.8778, 0.7434, 0.8778, 0.7434, 0.8778, 0.7434, 0.8778, 0.7434, 0.8778, 0.7434, 0.8778, 0.7434, 0.8778, 0.7434, 0.8778, 0.7434, 0.8778, 0.7434, 0.8778, 0.7434, 0.8778, 0.7434, 0.8778, 0.7434, 0.8778, 0.7434, 0.8778, 0.7434, 0.8778, 0.5734, 0.7752, 0.5734, 0.7752, 0.5734, 0.7752, 0.5734, 0.7752, 0.5734, 0.7752, 0.5734, 0.7752, 0.5734, 0.7752, 0.5734, 0.7752, 0.7434, 0.8778, 0.7434, 0.8778, 0.7434, 0.8778, 0.7434, 0.8778, 0.7434, 0.7801, 0.7434, 0.7801, 0.7434, 0.7801, 0.7434, 0.7801, 0.7434, 0.8778, 0.7434, 0.8778, 0.7434, 0.8778, 0.7434, 0.8778, 0.5734, 0.7752, 0.5734, 0.7752, 0.5734, 0.7752, 0.5734, 0.7752, 0.5734, 0.7752, 0.5734, 0.7752, 0.5734, 0.7752, 0.5734, 0.7752, 0.7434, 0.8778, 0.7434, 0.8778, 0.7434, 0.8778, 0.7434, 0.8778, 0.5734, 0.7752, 0.5734, 0.7752, 0.5734, 0.7752, 0.5734, 0.7752, 0.7434, 0.8778, 0.7434, 0.8778, 0.7434, 0.8778, 0.7434, 0.8778, 0.7434, 0.7801, 0.7434, 0.7801, 0.7434, 0.7801, 0.7434, 0.7801, 0.7434, 0.8778, 0.7434, 0.8778, 0.7434, 0.8778, 0.7434, 0.8778, 0.7434, 0.8778, 0.7434, 0.8778, 0.7434, 0.8778, 0.7434, 0.8778, 0.7434, 0.8778, 0.7434, 0.8778, 0.7434, 0.8778, 0.7434, 0.8778, 0.7434, 0.7801, 0.7434, 0.7801, 0.7434, 0.7801, 0.7434, 0.7801, 0.7434, 0.8778, 0.7434, 0.8778, 0.7434, 0.8778, 0.7434, 0.8778, 0.7434, 0.7801, 0.7434, 0.7801, 0.7434, 0.7801, 0.7434, 0.7801, 0.7434, 0.8778, 0.7434, 0.8778, 0.7434, 0.8778, 0.7434, 0.8778, 0.7434, 0.8778, 0.7434, 0.8778, 0.7434, 0.8778, 0.7434, 0.8778, 0.7434, 0.8778, 0.7434, 0.8778, 0.7434, 0.8778, 0.7434, 0.8778, 0.7434, 0.7801, 0.7434, 0.7801, 0.7434, 0.7801, 0.7434, 0.7801, 0.7434, 0.7801, 0.7434, 0.7801, 0.7434, 0.7801, 0.7434, 0.7801, 0.7434, 0.8778, 0.7434, 0.8778, 0.7434, 0.8778, 0.7434, 0.8778, 0.7434, 0.7801, 0.7434, 0.7801, 0.7434, 0.7801, 0.7434, 0.7801, 0.7434, 0.7801, 0.7434, 0.7801, 0.7434, 0.7801, 0.7434, 0.7801, 0.5913, 0.9315, 0.5913, 0.9315, 0.5913, 0.9315, 0.5913, 0.9315, 0.7434, 0.8778, 0.7434, 0.8778, 0.7434, 0.8778, 0.7434, 0.8778, 0.7434, 0.8778, 0.7434, 0.8778, 0.7434, 0.8778, 0.7434, 0.8778, 0.7434, 0.8778, 0.7434, 0.8778, 0.7434, 0.8778, 0.7434, 0.8778, 0.7434, 0.8778, 0.7434, 0.8778, 0.7434, 0.8778, 0.7434, 0.8778, 0.7434, 0.8778, 0.7434, 0.8778, 0.7434, 0.8778, 0.7434, 0.8778, 0.7434, 0.8778, 0.7434, 0.8778, 0.7434, 0.8778, 0.7434, 0.8778, 0.7434, 0.8778, 0.7434, 0.8778, 0.7434, 0.8778, 0.7434, 0.8778, 0.7434, 0.8778, 0.7434, 0.8778, 0.7434, 0.8778, 0.7434, 0.8778, 0.7434, 0.7801, 0.7434, 0.7801, 0.7434, 0.7801, 0.7434, 0.7801, 0.7434, 0.8778, 0.7434, 0.8778, 0.7434, 0.8778, 0.7434, 0.8778, 0.7434, 0.8778, 0.7434, 0.8778, 0.7434, 0.8778, 0.7434, 0.8778, 0.7434, 0.7801, 0.7434, 0.7801, 0.7434, 0.7801, 0.7434, 0.7801, 0.7434, 0.8778, 0.7434, 0.8778, 0.7434, 0.8778, 0.7434, 0.8778, 0.7434, 0.8778, 0.7434, 0.8778, 0.7434, 0.8778, 0.7434, 0.8778, 0.5734, 0.7801, 0.5734, 0.7801, 0.5734, 0.7801, 0.5734, 0.7801, 0.7434, 0.8778, 0.7434, 0.8778, 0.7434, 0.8778, 0.7434, 0.8778, 0.7434, 0.8778, 0.7434, 0.8778, 0.7434, 0.8778, 0.7434, 0.8778, 0.5286, 0.868, 0.5286, 0.868, 0.5286, 0.868, 0.5286, 0.868, 0.7434, 0.8778, 0.7434, 0.8778, 0.7434, 0.8778, 0.7434, 0.8778, 0.5286, 0.868, 0.5286, 0.868, 0.5286, 0.868, 0.5286, 0.868, 0.3585, 0.7703, 0.3585, 0.7703, 0.3585, 0.7703, 0.3585, 0.7703, 0.5286, 0.868, 0.5286, 0.868, 0.5286, 0.868, 0.5286, 0.868, 0.3585, 0.7703, 0.3585, 0.7703, 0.3585, 0.7703, 0.3585, 0.7703, 0.5286, 0.868, 0.5286, 0.868, 0.5286, 0.868, 0.5286, 0.868, 0.5286, 0.868, 0.5286, 0.868, 0.5286, 0.868, 0.5286, 0.868, 0.5286, 0.868, 0.5286, 0.868, 0.5286, 0.868, 0.5286, 0.868, 0.5286, 0.868, 0.5286, 0.868, 0.5286, 0.868, 0.5286, 0.868, 0.5286, 0.868, 0.5286, 0.868, 0.5286, 0.868, 0.5286, 0.868, 0.5286, 0.868, 0.5286, 0.868, 0.5286, 0.868, 0.5286, 0.868, 0.7434, 0.8778, 0.7434, 0.8778, 0.7434, 0.8778, 0.7434, 0.8778, 0.7434, 0.8778, 0.7434, 0.8778, 0.7434, 0.8778, 0.7434, 0.8778, 0.7434, 0.8778, 0.7434, 0.8778, 0.7434, 0.8778, 0.7434, 0.8778, 0.7434, 0.8778, 0.7434, 0.8778, 0.7434, 0.8778, 0.7434, 0.8778, 0.7434, 0.8778, 0.7434, 0.8778, 0.7434, 0.8778, 0.7434, 0.8778, 0.7434, 0.8778, 0.7434, 0.8778, 0.7434, 0.8778, 0.7434, 0.8778, 0.7434, 0.8778, 0.7434, 0.8778, 0.7434, 0.8778, 0.7434, 0.8778, 0.7434, 0.8778, 0.7434, 0.8778, 0.7434, 0.8778, 0.7434, 0.8778, 0.7434, 0.8778, 0.7434, 0.8778, 0.7434, 0.8778, 0.7434, 0.8778, 0.7434, 0.8778, 0.7434, 0.8778, 0.7434, 0.8778, 0.7434, 0.8778, 0.7434, 0.8778, 0.7434, 0.8778, 0.7434, 0.8778, 0.7434, 0.8778, 0.7434, 0.8778, 0.7434, 0.8778, 0.7434, 0.8778, 0.7434, 0.8778, 0.7434, 0.8778, 0.7434, 0.8778, 0.7434, 0.8778, 0.7434, 0.8778, 0.7434, 0.8778, 0.7434, 0.8778, 0.7434, 0.8778, 0.7434, 0.8778, 0.7434, 0.8778, 0.7434, 0.8778, 0.7434, 0.8778, 0.7434, 0.8778, 0.7434, 0.8778, 0.7434, 0.8778, 0.7434, 0.8778, 0.7434, 0.8778, 0.7434, 0.8778, 0.7434, 0.8778, 0.7434, 0.8778, 0.7434, 0.8778, 0.7434, 0.8778, 0.7434, 0.8778, 0.7434, 0.8778, 0.7434, 0.8778, 0.7434, 0.8778, 0.7434, 0.8778, 0.7434, 0.8778, 0.7434, 0.8778, 0.7434, 0.8778, 0.7434, 0.8778, 0.7434, 0.8778, 0.7434, 0.8778, 0.7434, 0.8778, 0.7434, 0.8778, 0.7434, 0.8778, 0.7434, 0.8778, 0.7434, 0.8778, 0.7434, 0.8778, 0.7434, 0.8778, 0.7434, 0.8778, 0.7434, 0.8778, 0.7434, 0.8778, 0.7434, 0.8778, 0.7434, 0.8778, 0.7434, 0.8778, 0.7434, 0.8778, 0.7434, 0.8778, 0.7434, 0.8778, 0.7434, 0.8778, 0.7434, 0.8778, 0.7434, 0.8778, 0.7434, 0.8778, 0.7434, 0.8778, 0.7434, 0.8778, 0.7434, 0.8778, 0.7434, 0.8778, 0.7434, 0.8778, 0.7434, 0.8778, 0.7434, 0.8778, 0.7434, 0.8778, 0.7434, 0.8778, 0.7434, 0.8778, 0.7434, 0.8778, 0.7434, 0.8778, 0.7434, 0.8778, 0.7434, 0.8778, 0.7434, 0.8778, 0.7434, 0.8778, 0.7434, 0.8778, 0.7434, 0.8778, 0.7434, 0.8778, 0.7434, 0.8778, 0.7434, 0.8778, 0.7434, 0.8778, 0.7434, 0.8778, 0.7434, 0.8778, 0.7434, 0.8778, 0.7434, 0.8778, 0.7434, 0.8778, 0.7434, 0.8778, 0.7434, 0.8778, 0.7434, 0.8778, 0.7434, 0.8778, 0.7434, 0.8778, 0.7434, 0.8778, 0.7434, 0.8778, 0.7434, 0.8778, 0.7434, 0.8778, 0.7434, 0.8778, 0.7434, 0.8778, 0.7434, 0.8778, 0.7434, 0.8778, 0.7434, 0.8778, 0.7434, 0.8778, 0.7434, 0.8778, 0.7434, 0.8778, 0.7434, 0.7801, 0.7434, 0.7801, 0.7434, 0.7801, 0.7434, 0.7801, 0.5286, 0.868, 0.5286, 0.868, 0.5286, 0.868, 0.5286, 0.868, 0.5286, 0.868, 0.5286, 0.868, 0.5286, 0.868, 0.5286, 0.868, 0.5286, 0.868, 0.5286, 0.868, 0.5286, 0.868, 0.5286, 0.868, 0.5286, 0.868, 0.5286, 0.868, 0.5286, 0.868, 0.5286, 0.868, 0.5286, 0.868, 0.5286, 0.868, 0.5286, 0.868, 0.5286, 0.868, 0.5286, 0.868, 0.5286, 0.868, 0.5286, 0.868, 0.5286, 0.868, 0.5286, 0.868, 0.5286, 0.868, 0.5286, 0.868, 0.5286, 0.868, 0.5286, 0.868, 0.5286, 0.868, 0.5286, 0.868, 0.5286, 0.868, 0.5286, 0.868, 0.5286, 0.868, 0.5286, 0.868, 0.5286, 0.868, 0.5286, 0.868, 0.5286, 0.868, 0.5286, 0.868, 0.5286, 0.868, 0.5286, 0.868, 0.5286, 0.868, 0.5286, 0.868, 0.5286, 0.868, 0.7434, 0.7801, 0.7434, 0.7801, 0.7434, 0.7801, 0.7434, 0.7801, 0.8777, 0.7654, 0.8777, 0.7654, 0.8777, 0.7654, 0.8777, 0.7654, 0.8777, 0.7654, 0.8777, 0.7654, 0.8777, 0.7654, 0.8777, 0.7654, 0.8777, 0.7654, 0.8777, 0.7654, 0.8777, 0.7654, 0.8777, 0.7654, 0.8777, 0.7654, 0.8777, 0.7654, 0.8777, 0.7654, 0.8777, 0.7654, 0.8777, 0.7654, 0.8777, 0.7654, 0.8777, 0.7654, 0.8777, 0.7654, 0.8777, 0.7654, 0.8777, 0.7654, 0.8777, 0.7654, 0.8777, 0.7654, 0.8777, 0.7654, 0.8777, 0.7654, 0.8777, 0.7654, 0.8777, 0.7654, 0.7434, 0.7801, 0.7434, 0.7801, 0.7434, 0.7801, 0.7434, 0.7801, 0.7434, 0.8778, 0.7434, 0.8778, 0.7434, 0.8778, 0.7434, 0.8778, 0.7434, 0.7801, 0.7434, 0.7801, 0.7434, 0.7801, 0.7434, 0.7801, 0.7434, 0.8778, 0.7434, 0.8778, 0.7434, 0.8778, 0.7434, 0.8778, 0.5286, 0.868, 0.5286, 0.868, 0.5286, 0.868, 0.5286, 0.868, 0.5286, 0.868, 0.5286, 0.868, 0.5286, 0.868, 0.5286, 0.868, 0.5286, 0.868, 0.5286, 0.868, 0.5286, 0.868, 0.5286, 0.868, 0.5286, 0.868, 0.5286, 0.868, 0.5286, 0.868, 0.5286, 0.868, 0.5286, 0.868, 0.5286, 0.868, 0.5286, 0.868, 0.5286, 0.868, 0.5286, 0.868, 0.5286, 0.868, 0.5286, 0.868, 0.5286, 0.868, 0.7434, 0.8778, 0.7434, 0.8778, 0.7434, 0.8778, 0.7434, 0.8778, 0.5286, 0.868, 0.5286, 0.868, 0.5286, 0.868, 0.5286, 0.868, 0.5286, 0.868, 0.5286, 0.868, 0.5286, 0.868, 0.5286, 0.868, 0.5286, 0.868, 0.5286, 0.868, 0.5286, 0.868, 0.5286, 0.868, 0.7434, 0.8778, 0.7434, 0.8778, 0.7434, 0.8778, 0.7434, 0.8778, 0.7434, 0.8778, 0.7434, 0.8778, 0.7434, 0.8778, 0.7434, 0.8778, 0.7434, 0.8778, 0.7434, 0.8778, 0.7434, 0.8778, 0.7434, 0.8778, 0.7434, 0.8778, 0.7434, 0.8778, 0.7434, 0.8778, 0.7434, 0.8778, 0.7434, 0.8778, 0.7434, 0.8778, 0.7434, 0.8778, 0.7434, 0.8778, 0.7434, 0.8778, 0.7434, 0.8778, 0.7434, 0.8778, 0.7434, 0.8778, 0.7434, 0.8778, 0.7434, 0.8778, 0.7434, 0.8778, 0.7434, 0.8778, 0.7434, 0.8778, 0.7434, 0.8778, 0.7434, 0.8778, 0.7434, 0.8778, 0.7434, 0.8778, 0.7434, 0.8778, 0.7434, 0.8778, 0.7434, 0.8778, 0.7434, 0.8778, 0.7434, 0.8778, 0.7434, 0.8778, 0.7434, 0.8778, 0.7434, 0.8778, 0.7434, 0.8778, 0.7434, 0.8778, 0.7434, 0.8778, 0.7434, 0.8778, 0.7434, 0.8778, 0.7434, 0.8778, 0.7434, 0.8778, 0.7434, 0.8778, 0.7434, 0.8778, 0.7434, 0.8778, 0.7434, 0.8778, 0.7434, 0.8778, 0.7434, 0.8778, 0.7434, 0.8778, 0.7434, 0.8778, 0.7434, 0.8778, 0.7434, 0.8778, 0.7434, 0.8778, 0.7434, 0.8778, 0.1347, 0.3944, 0.1347, 0.3944, 0.1347, 0.3944, 0.1347, 0.3944, 0.1347, 0.3944, 0.1347, 0.3944, 0.1347, 0.3944, 0.1347, 0.3944, 0.09891, 0.3846, 0.09891, 0.3846, 0.09891, 0.3846, 0.09891, 0.3846, 0.1347, 0.3944, 0.1347, 0.3944, 0.1347, 0.3944, 0.1347, 0.3944, 0.7434, 0.8778, 0.7434, 0.8778, 0.7434, 0.8778, 0.7434, 0.8778, 0.1347, 0.3944, 0.1347, 0.3944, 0.1347, 0.3944, 0.1347, 0.3944, 0.7434, 0.8778, 0.7434, 0.8778, 0.7434, 0.8778, 0.7434, 0.8778, 0.7434, 0.8778, 0.7434, 0.8778, 0.7434, 0.8778, 0.7434, 0.8778, 0.7434, 0.8778, 0.7434, 0.8778, 0.7434, 0.8778, 0.7434, 0.8778, 0.7434, 0.8778, 0.7434, 0.8778, 0.7434, 0.8778, 0.7434, 0.8778, 0.7434, 0.8778, 0.7434, 0.8778, 0.7434, 0.8778, 0.7434, 0.8778, 0.7434, 0.8778, 0.7434, 0.8778, 0.7434, 0.8778, 0.7434, 0.8778, 0.7434, 0.8778, 0.7434, 0.8778, 0.7434, 0.8778, 0.7434, 0.8778, 0.7434, 0.8778, 0.7434, 0.8778, 0.7434, 0.8778, 0.7434, 0.8778, 0.7434, 0.8778, 0.7434, 0.8778, 0.7434, 0.8778, 0.7434, 0.8778, 0.7434, 0.8778, 0.7434, 0.8778, 0.7434, 0.8778, 0.7434, 0.8778, 0.7434, 0.8778, 0.7434, 0.8778, 0.7434, 0.8778, 0.7434, 0.8778, 0.7434, 0.8778, 0.7434, 0.8778, 0.7434, 0.8778, 0.7434, 0.8778, 0.7434, 0.8778, 0.7434, 0.8778, 0.7434, 0.8778, 0.7434, 0.8778, 0.7434, 0.8778, 0.7434, 0.8778, 0.7434, 0.8778, 0.7434, 0.8778, 0.7434, 0.7801, 0.7434, 0.7801, 0.7434, 0.7801, 0.7434, 0.7801, 0.7434, 0.8778, 0.7434, 0.8778, 0.7434, 0.8778, 0.7434, 0.8778, 0.7434, 0.8778, 0.7434, 0.8778, 0.7434, 0.8778, 0.7434, 0.8778, 0.7434, 0.8778, 0.7434, 0.8778, 0.7434, 0.8778, 0.7434, 0.8778, 0.7434, 0.8778, 0.7434, 0.8778, 0.7434, 0.8778, 0.7434, 0.8778, 0.1347, 0.3944, 0.1347, 0.3944, 0.1347, 0.3944, 0.1347, 0.3944, 0.09891, 0.3846, 0.09891, 0.3846, 0.09891, 0.3846, 0.09891, 0.3846, 0.09891, 0.3846, 0.09891, 0.3846, 0.09891, 0.3846, 0.09891, 0.3846, 0.09891, 0.3846, 0.09891, 0.3846, 0.09891, 0.3846, 0.09891, 0.3846, 0.09891, 0.3846, 0.09891, 0.3846, 0.09891, 0.3846, 0.09891, 0.3846, 0.1347, 0.3944, 0.1347, 0.3944, 0.1347, 0.3944, 0.1347, 0.3944, 0.1347, 0.3944, 0.1347, 0.3944, 0.1347, 0.3944, 0.1347, 0.3944, 0.1347, 0.3944, 0.1347, 0.3944, 0.1347, 0.3944, 0.1347, 0.3944, 0.1347, 0.3944, 0.1347, 0.3944, 0.1347, 0.3944, 0.1347, 0.3944, 0.1347, 0.3944, 0.1347, 0.3944, 0.1347, 0.3944, 0.1347, 0.3944, 0.09891, 0.3846, 0.09891, 0.3846, 0.09891, 0.3846, 0.09891, 0.3846, 0.1347, 0.3944, 0.1347, 0.3944, 0.1347, 0.3944, 0.1347, 0.3944, 0.1347, 0.3944, 0.1347, 0.3944, 0.1347, 0.3944, 0.1347, 0.3944, 0.1347, 0.3944, 0.1347, 0.3944, 0.1347, 0.3944, 0.1347, 0.3944, 0.1347, 0.3944, 0.1347, 0.3944, 0.1347, 0.3944, 0.1347, 0.3944, 0.1347, 0.3944, 0.1347, 0.3944, 0.1347, 0.3944, 0.1347, 0.3944])
me_cube_002.materials.append(mat_material_001)
me_cube_002.use_remesh_fix_poles = True
me_cube_002.use_remesh_preserve_attributes = False
me_cube_002.use_mirror_vertex_groups = False
me_cube_002.update()
arm_armature_001 = bpy.data.armatures.new('Armature.001')  # bones are not reproduced

# ---- objects
ob_cube = bpy.data.objects.new('Cube', me_cube_002)
ob_armature = bpy.data.objects.new('Armature', arm_armature_001)

# ---- transforms, parenting, visibility, modifiers, constraints
ob_cube.parent = ob_armature
ob_cube.matrix_parent_inverse = Matrix(((1.0, -0.0, 0.0, -0.0), (-0.0, 1.0, -0.0, -0.01372), (0.0, -0.0, 1.0, -1.075), (-0.0, 0.0, -0.0, 1.0)))
ob_cube.location = (0.0, -0.1061, 1.442)
ob_cube.scale = (0.1387, 0.2785, 0.3635)
ob_cube.lineart.crease_threshold = 0.0
_vg = ob_cube.vertex_groups.new(name='Group')
for _i, _w in zip([0, 1, 2, 3, 4, 5, 6, 8, 10, 11, 13, 15, 19, 20, 22, 23, 24, 25, 29, 30, 31, 32, 33, 40, 46, 48, 49, 50, 51, 52, 53, 54, 55, 56, 57, 58, 59, 60, 62, 64, 65, 66, 67, 68, 69, 70, 71, 72, 73, 74, 75, 76, 77, 78, 79, 80, 81, 82, 83, 84, 85, 86, 87, 88, 89, 91, 92, 93, 95, 96, 97, 99, 100, 101, 103, 104, 107, 114, 116, 117, 119, 122, 124, 125, 128, 129, 133, 134, 137, 138, 139, 140, 141, 142, 145, 146, 147, 149, 150, 152, 153, 154, 156, 157, 159, 161, 165, 166, 168, 169, 172, 173, 177, 179, 180, 181, 182, 183, 186, 194, 195, 201, 203, 204, 205, 206, 207, 208, 209, 210, 211, 212, 213, 214, 215, 217, 219, 220, 221, 222, 223, 224, 225, 226, 227, 228, 229, 230, 231, 232, 233, 234, 235, 236, 237, 238, 239, 240, 241, 242, 243, 244, 246, 247, 248, 250, 251, 252, 254, 255, 256, 258, 259, 262, 269, 271, 272, 274, 277, 279, 280, 283, 284, 288, 289, 293, 294, 295, 296, 297, 298, 299, 300, 301, 302, 303, 304, 305, 306, 307, 308, 310, 311, 312, 313, 314, 315, 316, 318, 320, 321, 322, 323, 324, 325, 326, 327, 328, 329, 330, 331, 332, 334, 335, 336, 337, 338, 339, 340, 342, 345, 346, 349, 350, 353, 355, 356, 357, 359], [0.9877, 0.013, 0.5235, 0.9824, 0.924, 0.03654, 0.1578, 0.009545, 0.9317, 0.9412, 0.832, 0.6334, 0.1294, 0.9605, 0.8147, 9.221e-07, 0.1051, 0.1211, 0.9844, 0.236, 0.3481, 0.7742, 0.1169, 0.161, 0.7652, 0.0103, 0.9274, 0.09354, 0.6887, 0.4818, 0.9992, 0.1751, 0.9887, 0.8596, 0.9834, 0.06878, 0.9539, 0.5783, 0.7602, 0.9053, 0.03519, 0.8821, 0.005722, 0.8769, 0.9329, 0.6446, 0.5768, 0.9762, 0.654, 0.1461, 0.18, 0.9692, 0.401, 0.8655, 0.06117, 0.04633, 0.9908, 0.9999, 0.9547, 0.9311, 0.9536, 0.757, 0.1915, 0.1572, 0.7652, 0.9532, 0.7753, 0.8627, 1.0, 0.912, 0.6271, 0.9806, 0.8985, 0.3672, 0.952, 0.7545, 0.009036, 0.2414, 0.9624, 0.07281, 0.07094, 0.0781, 0.9152, 0.9931, 0.842, 0.9477, 0.9315, 0.09179, 0.671, 0.9877, 0.013, 0.5235, 0.9824, 0.0335, 0.4978, 0.924, 0.03654, 0.5103, 0.1578, 0.001065, 0.4659, 0.009545, 0.9317, 0.9412, 0.832, 0.6334, 0.1294, 0.9605, 0.8147, 9.221e-07, 0.1051, 0.1211, 0.9844, 0.236, 0.3481, 0.6753, 0.7742, 0.1169, 0.9985, 0.09814, 0.161, 0.7652, 0.0103, 0.9274, 0.09354, 0.6887, 0.4818, 0.9992, 0.1751, 0.9887, 0.8596, 0.9834, 0.06878, 0.9539, 0.5783, 0.7602, 0.9053, 0.03519, 0.8821, 0.005722, 0.8769, 0.9329, 0.6446, 0.5768, 0.9762, 0.654, 0.1461, 0.18, 0.9692, 0.401, 0.8655, 0.06117, 0.04633, 0.9908, 0.9999, 0.9547, 0.9311, 0.9536, 0.757, 0.1915, 0.1572, 0.7652, 0.9532, 0.7753, 0.8627, 1.0, 0.912, 0.6271, 0.9806, 0.8985, 0.3672, 0.952, 0.7545, 0.009036, 0.2414, 0.9624, 0.07281, 0.07094, 0.0781, 0.9152, 0.9931, 0.842, 0.9477, 0.9315, 0.09179, 0.671, 0.08539, 0.4912, 0.2494, 0.233, 0.4706, 0.3215, 0.06055, 0.2325, 0.2877, 0.808, 0.5174, 0.994, 0.3235, 0.9687, 0.8327, 0.8795, 0.02045, 0.8104, 0.7548, 0.5576, 0.417, 0.6019, 0.4967, 0.08539, 0.4912, 0.4706, 0.3215, 0.06055, 0.2325, 0.2877, 0.808, 0.5174, 0.994, 0.3235, 0.9687, 0.8327, 0.8795, 0.02045, 0.8104, 0.7548, 0.5576, 0.417, 0.6019, 0.4967, 0.0781, 0.4967, 0.0781, 0.4967, 0.2414, 0.0781, 0.18, 0.9692, 0.9624]): _vg.add([_i], _w, 'REPLACE')
_vg = ob_cube.vertex_groups.new(name='Bone')
for _i, _w in zip([0, 2, 4, 5, 9, 10, 12, 13, 15, 16, 17, 18, 19, 20, 21, 22, 24, 26, 28, 29, 30, 32, 35, 78, 125, 126, 127, 128, 129, 130, 131, 132, 138, 140, 142, 144, 146, 147, 148, 149, 150, 153, 155, 156, 158, 159, 161, 162, 163, 164, 165, 166, 167, 168, 171, 172, 174, 176, 177, 178, 179, 182, 185, 233, 235, 280, 281, 282, 283, 284, 285, 286, 287, 297, 299, 320, 323], [0.4936, 0.3846, 0.4993, 0.2862, 0.5509, 0.581, 0.518, 0.7166, 0.01016, 0.3182, 0.1926, 0.3604, 0.7141, 0.6723, 0.2666, 0.2949, 0.2727, 0.7101, 0.1919, 0.3116, 0.7598, 0.4011, 0.2448, 0.02994, 0.06819, 0.03754, 0.05739, 0.1215, 0.09965, 0.04179, 0.03095, 0.04422, 0.5033, 0.3897, 0.4239, 0.8063, 0.5111, 0.2865, 0.6119, 0.7862, 0.0007952, 0.049, 0.5567, 0.5924, 0.5345, 0.7364, 0.01981, 0.3207, 0.1896, 0.3623, 0.7202, 0.6886, 0.265, 0.2889, 0.8946, 0.2717, 0.752, 0.1883, 0.3065, 0.9171, 0.8048, 0.4102, 0.2442, 0.03156, 0.01776, 0.07351, 0.03366, 0.05681, 0.1237, 0.1063, 0.03664, 0.03002, 0.04959, 0.0245, 0.005082, 0.0003976, 0.009906]): _vg.add([_i], _w, 'REPLACE')
_vg = ob_cube.vertex_groups.new(name='Bone.002')
for _i, _w in zip([0, 2, 4, 5, 6, 7, 9, 10, 12, 13, 14, 15, 16, 17, 18, 19, 20, 21, 22, 24, 28, 29, 32, 35, 125, 126, 127, 128, 129, 130, 131, 132, 138, 140, 144, 145, 146, 147, 148, 149, 150, 151, 152, 153, 155, 156, 158, 159, 160, 161, 162, 163, 164, 165, 166, 167, 168, 172, 176, 177, 182, 185, 280, 281, 282, 283, 284, 285, 286, 287, 294, 295, 296, 297, 298, 299, 320, 321, 322, 323], [0.1492, 0.2265, 0.1926, 0.4389, 0.002587, 0.04229, 0.06746, 0.0175, 0.2967, 0.06975, 0.0805, 0.0507, 0.3394, 0.4816, 0.5078, 0.105, 0.09718, 0.5254, 0.06342, 0.4262, 0.4705, 0.05019, 0.2602, 0.4037, 0.0799, 0.1223, 0.5427, 0.4342, 0.1123, 0.1866, 0.09256, 0.07877, 0.1492, 0.2278, 0.05342, 0.02673, 0.1951, 0.4527, 0.2815, 0.04422, 0.01739, 0.03344, 0.1965, 0.1581, 0.06141, 0.01068, 0.2922, 0.06612, 0.0722, 0.05762, 0.3538, 0.4977, 0.505, 0.1048, 0.09596, 0.537, 0.05926, 0.4424, 0.4898, 0.04256, 0.2649, 0.4217, 0.08827, 0.1204, 0.5417, 0.4368, 0.1187, 0.1788, 0.09444, 0.08549, 0.001293, 0.02115, 0.1116, 0.07904, 0.04025, 0.02535, 0.008695, 0.01672, 0.0361, 0.02881]): _vg.add([_i], _w, 'REPLACE')
_vg = ob_cube.vertex_groups.new(name='Bone.003')
for _i, _w in zip([1, 3, 8, 11, 14, 15, 23, 27, 34, 36, 37, 127, 128, 129, 130, 139, 141, 143, 145, 150, 151, 152, 153, 154, 157, 160, 161, 169, 170, 175, 181, 184, 186, 187, 188, 189, 282, 283, 284, 285, 294, 295, 296, 297, 298, 299, 300, 320, 321, 322, 323, 324], [0.02833, 0.05623, 0.1726, 0.2313, 0.1116, 0.09086, 0.01648, 0.4078, 0.2058, 0.1144, 0.1678, 0.1282, 0.1319, 0.04563, 0.05195, 0.06253, 0.09805, 0.5913, 0.5168, 0.002268, 0.00353, 0.4436, 0.4317, 0.1862, 0.2393, 0.1032, 0.1023, 0.05115, 0.898, 0.4421, 0.814, 0.2125, 0.1829, 0.09005, 0.09988, 0.1661, 0.127, 0.133, 0.05247, 0.04582, 0.01416, 0.02812, 0.4802, 0.5115, 0.1715, 0.1317, 0.008241, 0.0324, 0.05079, 0.1712, 0.1442, 0.02558]): _vg.add([_i], _w, 'REPLACE')
_vg = ob_cube.vertex_groups.new(name='Bone.004')
for _i, _w in zip([8, 11, 27, 34, 36, 37, 38, 39, 40, 41, 42, 43, 44, 45, 46, 47, 48, 133, 134, 135, 136, 137, 143, 145, 170, 175, 181, 184, 186, 187, 188, 189, 190, 191, 192, 193, 194, 202, 289, 290, 291, 292, 296, 297, 298, 299], [0.05024, 0.05995, 0.1716, 0.1549, 0.6213, 0.6463, 0.871, 0.9687, 0.9433, 0.9951, 0.9973, 0.9982, 1.001, 0.9439, 0.9988, 0.985, 0.9907, 0.9787, 0.7432, 0.9774, 0.9353, 0.9962, 0.0122, 0.02909, 0.05395, 0.01254, 0.08397, 0.01058, 0.746, 0.8871, 0.0794, 0.09461, 0.1236, 0.926, 0.05272, 0.1626, 0.249, 0.06834, 0.07884, 0.05995, 0.3007, 0.8135, 0.01454, 0.006102, 0.02997, 0.02512]): _vg.add([_i], _w, 'REPLACE')
_vg = ob_cube.vertex_groups.new(name='Bone.005')
for _i, _w in zip([38, 39, 40, 45, 134, 136, 154, 157, 175, 184, 186, 188, 189, 190, 191, 192, 193, 194, 195, 196, 197, 198, 199, 200, 201, 202, 203, 288, 289, 290, 291, 292, 293, 322, 323], [0.129, 0.01266, 0.05673, 0.05609, 0.2568, 0.06473, 0.0393, 0.04228, 0.1417, 0.139, 0.01001, 0.6069, 0.5848, 0.8764, 0.07398, 0.9473, 0.8374, 0.751, 0.9789, 0.9979, 0.985, 1.001, 1.007, 0.9833, 0.9985, 0.9317, 0.9983, 0.9939, 0.9212, 0.94, 0.6993, 0.1865, 0.9936, 0.02114, 0.01965]): _vg.add([_i], _w, 'REPLACE')
_vg = ob_cube.vertex_groups.new(name='Bone.012')
for _i, _w in zip([0, 1, 2, 3, 4, 5, 6, 7, 8, 11, 12, 13, 14, 15, 16, 17, 18, 19, 20, 21, 23, 24, 25, 27, 28, 31, 32, 33, 34, 35, 36, 37, 50, 51, 52, 56, 125, 126, 127, 128, 129, 130, 131, 132, 143, 145, 148, 152, 153, 154, 157, 160, 161, 181, 282, 283, 294, 295, 296, 297, 298, 299, 300, 301, 302, 303, 304, 322, 323], [0.08002, 0.463, 0.06709, 0.524, 0.1086, 0.1313, 0.7184, 0.7831, 0.6161, 0.5287, 0.0708, 0.06088, 0.7126, 0.7433, 0.2121, 0.2199, 0.05884, 0.08101, 0.1378, 0.1282, 0.4635, 0.1278, 0.701, 0.296, 0.2089, 0.1117, 0.1036, 0.208, 0.5187, 0.2021, 0.2083, 0.1327, 0.005466, 0.01764, 0.1032, 0.04067, 0.7092, 0.7288, 0.2067, 0.2361, 0.681, 0.6664, 0.7217, 0.6568, 0.1488, 0.1634, 0.002862, 0.1531, 0.1685, 0.02379, 0.02601, 0.01176, 0.02223, 0.02707, 0.04009, 0.05246, 0.5907, 0.6535, 0.1583, 0.1586, 0.6206, 0.6797, 0.5822, 0.1598, 0.05431, 0.008819, 0.02033, 0.01889, 0.02301]): _vg.add([_i], _w, 'REPLACE')
_vg = ob_cube.vertex_groups.new(name='Bone.013')
for _i, _w in zip([1, 3, 6, 7, 8, 11, 14, 15, 16, 23, 25, 27, 28, 31, 33, 34, 35, 36, 37, 49, 50, 51, 52, 53, 54, 55, 56, 57, 58, 59, 60, 125, 126, 129, 131, 132, 145, 294, 295, 296, 298, 299, 300, 301, 302, 303, 304, 305, 306, 307], [0.4624, 0.3758, 0.1985, 0.1062, 0.1036, 0.1062, 0.007771, 0.03314, 0.009176, 0.4751, 0.2243, 0.09436, 0.00768, 0.8482, 0.7445, 0.09213, 0.02928, 0.02808, 0.02739, 0.6926, 0.731, 0.7779, 0.6211, 0.3629, 0.4611, 0.5719, 0.3538, 0.1706, 0.2273, 0.2411, 0.1866, 0.1015, 0.05797, 0.004503, 0.1068, 0.1831, 0.008881, 0.3305, 0.241, 0.004441, 0.05698, 0.06836, 0.3497, 0.7963, 0.676, 0.7352, 0.4074, 0.4674, 0.2069, 0.2058]): _vg.add([_i], _w, 'REPLACE')
_vg = ob_cube.vertex_groups.new(name='Bone.014')
for _i, _w in zip([25, 31, 49, 50, 51, 52, 53, 54, 55, 56, 57, 58, 59, 60, 61, 62, 63, 64, 65, 66, 67, 68, 69, 70, 71, 72, 73, 74, 75, 76, 113, 114, 115, 116, 117, 118, 119, 120, 121, 122, 123, 124, 300, 301, 302, 303, 304, 305, 306, 307, 308, 309, 310, 311, 312, 313, 314, 315, 316, 317, 318, 319, 344, 345, 346, 347, 348, 349, 350, 351, 352, 353, 354, 355, 356, 357, 358, 359], [0.02917, 0.01053, 0.288, 0.2387, 0.185, 0.2712, 0.6263, 0.5232, 0.4089, 0.5988, 0.8241, 0.7646, 0.7495, 0.7914, 0.9833, 0.9785, 0.9845, 0.9817, 0.9907, 0.9886, 0.994, 0.9914, 0.9957, 0.9957, 0.9978, 0.9974, 0.9979, 0.998, 0.9991, 0.9991, 0.999, 0.9991, 0.9993, 0.9994, 0.9991, 0.9991, 0.9988, 0.9988, 0.9994, 0.9994, 0.9995, 0.9995, 0.01459, 0.005264, 0.255, 0.2365, 0.561, 0.5176, 0.778, 0.7868, 0.9801, 0.9839, 0.99, 0.9924, 0.9965, 0.9967, 0.9985, 0.9985, 0.9992, 0.9992, 0.9994, 0.9994, 0.9994, 0.9994, 0.9994, 0.9994, 0.9994, 0.9994, 0.9994, 0.9994, 0.999, 0.9991, 0.9994, 0.9994, 0.9991, 0.9991, 0.9993, 0.9994]): _vg.add([_i], _w, 'REPLACE')
_vg = ob_cube.vertex_groups.new(name='Bone.015')
for _i, _w in zip([8, 11, 14, 15, 127, 128, 138, 139, 140, 141, 143, 145, 146, 147, 148, 150, 151, 152, 153, 154, 157, 158, 159, 160, 161, 162, 163, 164, 165, 166, 167, 169, 172, 173, 175, 176, 180, 181, 182, 183, 184, 185, 188, 189, 204, 205, 206, 207, 210, 211, 280, 281, 282, 283, 284, 285, 286, 287, 296, 297, 298, 299, 320, 321, 322, 323, 324, 325, 326, 327, 328, 329], [0.02279, 0.03805, 0.02316, 0.01491, 0.04721, 0.05188, 0.07987, 0.6404, 0.06628, 0.7464, 0.1587, 0.1855, 0.1097, 0.133, 0.003549, 0.8247, 0.8606, 0.1639, 0.1678, 0.6665, 0.6052, 0.06827, 0.05677, 0.7583, 0.7387, 0.219, 0.2271, 0.06111, 0.07895, 0.1332, 0.1281, 0.7803, 0.1304, 0.8159, 0.3344, 0.2186, 0.1834, 0.03257, 0.1059, 0.7826, 0.5604, 0.218, 0.1917, 0.1345, 0.00211, 0.01943, 0.1061, 0.1105, 0.04197, 0.04504, 0.7603, 0.7743, 0.2165, 0.2346, 0.6784, 0.6968, 0.7906, 0.7814, 0.1747, 0.1632, 0.0306, 0.01885, 0.7325, 0.8035, 0.6818, 0.7026, 0.7981, 0.483, 0.06495, 0.05409, 0.02252, 0.02098]): _vg.add([_i], _w, 'REPLACE')
_vg = ob_cube.vertex_groups.new(name='Bone.016')
for _i, _w in zip([139, 141, 150, 151, 169, 173, 180, 183, 184, 204, 205, 206, 207, 208, 209, 210, 211, 212, 213, 214, 215, 280, 286, 287, 320, 321, 324, 325, 326, 327, 328, 329, 330, 331], [0.2429, 0.0861, 0.06661, 0.02411, 0.1315, 0.1249, 0.7846, 0.1592, 0.01051, 0.825, 0.8367, 0.723, 0.7332, 0.6436, 0.6442, 0.5966, 0.6005, 0.2655, 0.2829, 0.2689, 0.2667, 0.01206, 0.03121, 0.04546, 0.1548, 0.0551, 0.1282, 0.4719, 0.7849, 0.774, 0.6224, 0.6201, 0.2748, 0.2672]): _vg.add([_i], _w, 'REPLACE')
_vg = ob_cube.vertex_groups.new(name='Bone.017')
for _i, _w in zip([204, 205, 206, 207, 208, 209, 210, 211, 212, 213, 214, 215, 216, 217, 218, 219, 220, 221, 222, 223, 224, 225, 226, 227, 228, 229, 230, 231, 268, 269, 270, 271, 272, 273, 274, 275, 276, 277, 278, 279, 326, 327, 328, 329, 330, 331, 332, 333, 334, 335, 336, 337, 338, 339, 340, 341, 342, 343], [0.1467, 0.1255, 0.1661, 0.1524, 0.3405, 0.3358, 0.3553, 0.3502, 0.7273, 0.7082, 0.7098, 0.7119, 0.9825, 0.9803, 0.9862, 0.9861, 0.9919, 0.9911, 0.9959, 0.996, 0.9975, 0.9973, 0.9994, 0.9994, 0.9991, 0.999, 0.9999, 0.9999, 0.9997, 0.9997, 0.9999, 0.9999, 0.9998, 0.9999, 0.9997, 0.9997, 0.9998, 0.9998, 0.9999, 0.9999, 0.139, 0.1564, 0.343, 0.3479, 0.71, 0.7186, 0.9832, 0.9843, 0.9936, 0.9939, 0.9984, 0.9984, 0.9995, 0.9995, 0.9998, 0.9998, 0.9999, 0.9999]): _vg.add([_i], _w, 'REPLACE')
_vg = ob_cube.vertex_groups.new(name='Bone.006')
for _i, _w in zip([0, 2, 4, 5, 9, 10, 12, 13, 16, 17, 19, 20, 22, 24, 26, 28, 29, 30, 32, 35, 77, 78, 79, 80, 81, 82, 83, 84, 85, 86, 87, 88, 138, 140, 142, 144, 146, 147, 149, 155, 156, 158, 159, 162, 165, 166, 168, 171, 172, 174, 177, 178, 179, 182], [0.1787, 0.2239, 0.1248, 0.0787, 0.1132, 0.1503, 0.0386, 0.07694, 0.06414, 0.04109, 0.03047, 0.02781, 0.5094, 0.1095, 0.1708, 0.06473, 0.5199, 0.1584, 0.1656, 0.07518, 0.4071, 0.7299, 0.4109, 0.8317, 0.1685, 0.1999, 0.1554, 0.1425, 0.05774, 0.04393, 0.0478, 0.005204, 0.08641, 0.05821, 0.5071, 0.06244, 0.05268, 0.01261, 0.09191, 0.2488, 0.2848, 0.0357, 0.08266, 3.326e-05, 0.02688, 0.01819, 0.03652, 0.03877, 0.004055, 0.05483, 0.01525, 0.05819, 0.05015, 0.01661]): _vg.add([_i], _w, 'REPLACE')
_vg = ob_cube.vertex_groups.new(name='Bone.007')
for _i, _w in zip([2, 22, 26, 29, 77, 78, 79, 80, 81, 82, 83, 84, 85, 86, 87, 88, 89, 90, 91, 92, 93, 94, 95, 96, 97, 98, 99, 100, 101, 102, 103, 104, 105, 106, 107, 108], [0.006783, 0.06458, 0.009798, 0.06216, 0.564, 0.2249, 0.5628, 0.1419, 0.82, 0.788, 0.835, 0.852, 0.9378, 0.9501, 0.9472, 0.971, 0.985, 0.9986, 0.974, 0.9893, 0.9245, 0.9853, 0.8297, 0.8879, 0.8302, 0.961, 0.5888, 0.6607, 0.7142, 0.9024, 0.1997, 0.1918, 0.1971, 0.4831, 0.05093, 0.05732]): _vg.add([_i], _w, 'REPLACE')
_vg = ob_cube.vertex_groups.new(name='Bone.008')
for _i, _w in zip([93, 95, 96, 97, 98, 99, 100, 101, 102, 103, 104, 105, 106, 107, 108, 109, 110, 111, 112], [0.07499, 0.1698, 0.1119, 0.1696, 0.0279, 0.411, 0.3392, 0.2857, 0.0976, 0.8002, 0.8082, 0.8029, 0.5169, 0.9491, 0.9427, 0.9819, 0.9774, 0.9913, 0.9852]): _vg.add([_i], _w, 'REPLACE')
_vg = ob_cube.vertex_groups.new(name='Bone.009')
for _i, _w in zip([0, 2, 4, 5, 9, 10, 12, 13, 22, 26, 29, 30, 32, 138, 140, 142, 144, 146, 147, 155, 156, 158, 159, 162, 163, 168, 171, 172, 174, 176, 177, 179, 182, 185, 232, 233, 234, 235, 236, 237, 238, 239, 240, 241, 242, 243], [0.06142, 0.05537, 0.02409, 0.009278, 0.2299, 0.1976, 0.03334, 0.05174, 0.03395, 0.05555, 0.008304, 0.03467, 0.003734, 0.1579, 0.2292, 0.02408, 0.05694, 0.1089, 0.07519, 0.1044, 0.06386, 0.03102, 0.03041, 0.05489, 0.03462, 0.5384, 0.02295, 0.1062, 0.1533, 0.06078, 0.5451, 0.1225, 0.161, 0.06875, 0.502, 0.8787, 0.5041, 0.9109, 0.4693, 0.7337, 0.4755, 0.7845, 0.1444, 0.1954, 0.125, 0.1816]): _vg.add([_i], _w, 'REPLACE')
_vg = ob_cube.vertex_groups.new(name='Bone.010')
for _i, _w in zip([168, 177, 232, 233, 234, 235, 236, 237, 238, 239, 240, 241, 242, 243, 244, 245, 246, 247, 248, 249, 250, 251, 252, 253, 254, 255, 256, 257, 258, 259, 260, 261, 262, 263, 264, 265, 266], [0.04663, 0.04316, 0.4748, 0.07598, 0.4738, 0.05235, 0.5251, 0.2555, 0.5201, 0.2081, 0.8538, 0.8018, 0.8736, 0.8165, 0.9922, 0.9924, 0.9949, 0.9948, 0.9731, 0.9743, 0.9795, 0.9778, 0.9393, 0.9422, 0.9519, 0.9379, 0.8869, 0.8844, 0.9023, 0.8987, 0.5789, 0.516, 0.5177, 0.1991, 0.07445, 0.01884, 0.04853]): _vg.add([_i], _w, 'REPLACE')
_vg = ob_cube.vertex_groups.new(name='Bone.011')
for _i, _w in zip([248, 252, 253, 254, 255, 256, 257, 258, 259, 260, 261, 262, 263, 264, 265, 266, 267], [0.0006414, 0.05992, 0.05701, 0.04532, 0.06155, 0.1127, 0.1153, 0.09759, 0.1012, 0.421, 0.4839, 0.4823, 0.8009, 0.9255, 0.9656, 0.9507, 0.9896]): _vg.add([_i], _w, 'REPLACE')
_m = ob_cube.modifiers.new('Armature', 'ARMATURE')
_m.object = ob_armature
ob_armature.location = (0.0, 0.01372, 1.075)
ob_armature.display_type = 'WIRE'
ob_armature.show_in_front = True
ob_armature.lineart.crease_threshold = 0.0

# ---- collection membership
col_collection.objects.link(ob_cube)
col_collection.objects.link(ob_armature)

# ---- scene / render settings (as saved in the file)
scene.frame_start = 1; scene.frame_end = 30; scene.frame_set(22)
scene.render.engine = 'BLENDER_EEVEE_NEXT'
scene.cycles.use_denoising = False
scene.cycles.samples = 128
scene.cycles.sampling_pattern = 'TABULATED_SOBOL'
scene.cycles.use_adaptive_sampling = False
scene.cycles.use_light_tree = False
scene.view_settings.view_transform = 'Filmic'
bpy.context.view_layer.update()

# ---- added for rendering (the .blend has no active camera and no usable light): camera, sun
cam_auto = bpy.data.cameras.new('AutoCamera')
cam_auto.lens = 50.0
cam_auto.sensor_width = 36.0
cam_auto.clip_end = 1000.0
ob_auto_camera = bpy.data.objects.new('AutoCamera', cam_auto)
scene.collection.objects.link(ob_auto_camera)
ob_auto_camera.location = (2.56174, -3.59509, 3.54483)
ob_auto_camera.rotation_euler = (1.09748, -7.21219e-08, 0.694738)
scene.camera = ob_auto_camera
light_auto_sun = bpy.data.lights.new('AutoSun', 'SUN')
light_auto_sun.energy = 3.0
light_auto_sun.angle = 0.0523599
ob_auto_sun = bpy.data.objects.new('AutoSun', light_auto_sun)
scene.collection.objects.link(ob_auto_sun)
ob_auto_sun.rotation_euler = (0.872665, 0.174533, 0.523599)
bpy.context.view_layer.update()
